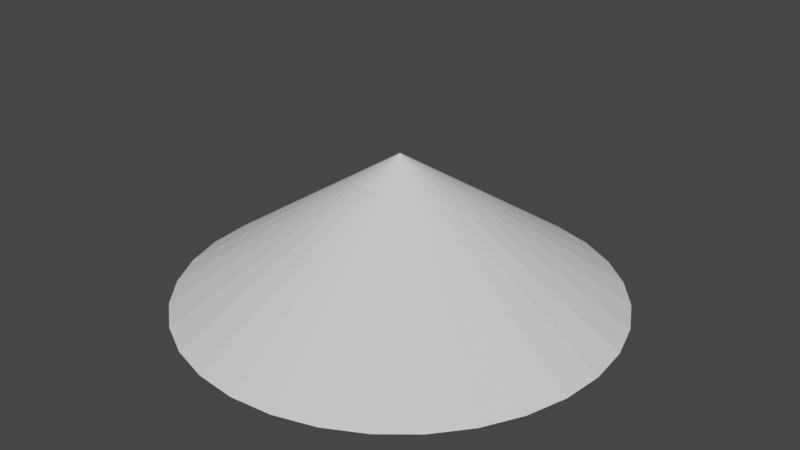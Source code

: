 # Source: coneBarrier.blend  (saved by Blender 3.5.10; exported with 4.5.12 LTS)
import bpy
from mathutils import Matrix  # noqa: F401  (used for matrix-valued properties, if any)

bpy.ops.wm.read_factory_settings(use_empty=True)
scene = bpy.context.scene
scene.name = 'Scene'

# ---- collections
col_collection = bpy.data.collections.new('Collection'); scene.collection.children.link(col_collection)

# ---- world
world_world = bpy.data.worlds.new('World'); scene.world = world_world
world_world.use_nodes = True; world_world.node_tree.nodes.clear()
_N = world_world.node_tree.nodes; _L = world_world.node_tree.links
n0 = _N.new('ShaderNodeOutputWorld'); n0.name = 'World Output'; n0.location = (300, 300)
n1 = _N.new('ShaderNodeBackground'); n1.name = 'Background'; n1.location = (10, 300)
n1.inputs[0].default_value = (0.05088, 0.05088, 0.05088, 1.0)
_L.new(n1.outputs[0], n0.inputs[0])
n0.is_active_output = True
world_world.color = (0.05088, 0.05088, 0.05088)
world_world.use_sun_shadow = False
world_world.sun_shadow_jitter_overblur = 0.0

# ---- meshes
me_cone = bpy.data.meshes.new('Cone')
me_cone.from_pydata([(0.0, 3.0, -1.0), (0.5853, 2.942, -1.0), (1.148, 2.772, -1.0), (1.667, 2.494, -1.0), (2.121, 2.121, -1.0), (2.494, 1.667, -1.0), (2.772, 1.148, -1.0), (2.942, 0.5853, -1.0), (3.0, 0.0, -1.0), (2.942, -0.5853, -1.0), (2.772, -1.148, -1.0), (2.494, -1.667, -1.0), (2.121, -2.121, -1.0), (1.667, -2.494, -1.0), (1.148, -2.772, -1.0), (0.5853, -2.942, -1.0), (0.0, -3.0, -1.0), (-0.5853, -2.942, -1.0), (-1.148, -2.772, -1.0), (-1.667, -2.494, -1.0), (-2.121, -2.121, -1.0), (-2.494, -1.667, -1.0), (-2.772, -1.148, -1.0), (-2.942, -0.5853, -1.0), (-3.0, 0.0, -1.0), (-2.942, 0.5853, -1.0), (-2.772, 1.148, -1.0), (-2.494, 1.667, -1.0), (-2.121, 2.121, -1.0), (-1.667, 2.494, -1.0), (-1.148, 2.772, -1.0), (-0.5853, 2.942, -1.0), (0.0, 0.0, 1.0)], [], [(0, 32, 1), (1, 32, 2), (2, 32, 3), (3, 32, 4), (4, 32, 5), (5, 32, 6), (6, 32, 7), (7, 32, 8), (8, 32, 9), (9, 32, 10), (10, 32, 11), (11, 32, 12), (12, 32, 13), (13, 32, 14), (14, 32, 15), (15, 32, 16), (16, 32, 17), (17, 32, 18), (18, 32, 19), (19, 32, 20), (20, 32, 21), (21, 32, 22), (22, 32, 23), (23, 32, 24), (24, 32, 25), (25, 32, 26), (26, 32, 27), (27, 32, 28), (28, 32, 29), (29, 32, 30), (0, 1, 2, 3, 4, 5, 6, 7, 8, 9, 10, 11, 12, 13, 14, 15, 16, 17, 18, 19, 20, 21, 22, 23, 24, 25, 26, 27, 28, 29, 30, 31), (30, 32, 31), (31, 32, 0)])
_uv = me_cone.uv_layers.new(name='UVMap')
_uv.uv.foreach_set('vector', [0.25, 0.49, 0.25, 0.25, 0.2968, 0.4854, 0.2968, 0.4854, 0.25, 0.25, 0.3418, 0.4717, 0.3418, 0.4717, 0.25, 0.25, 0.3833, 0.4496, 0.3833, 0.4496, 0.25, 0.25, 0.4197, 0.4197, 0.4197, 0.4197, 0.25, 0.25, 0.4496, 0.3833, 0.4496, 0.3833, 0.25, 0.25, 0.4717, 0.3418, 0.4717, 0.3418, 0.25, 0.25, 0.4854, 0.2968, 0.4854, 0.2968, 0.25, 0.25, 0.49, 0.25, 0.49, 0.25, 0.25, 0.25, 0.4854, 0.2032, 0.4854, 0.2032, 0.25, 0.25, 0.4717, 0.1582, 0.4717, 0.1582, 0.25, 0.25, 0.4496, 0.1167, 0.4496, 0.1167, 0.25, 0.25, 0.4197, 0.08029, 0.4197, 0.08029, 0.25, 0.25, 0.3833, 0.05045, 0.3833, 0.05045, 0.25, 0.25, 0.3418, 0.02827, 0.3418, 0.02827, 0.25, 0.25, 0.2968, 0.01461, 0.2968, 0.01461, 0.25, 0.25, 0.25, 0.01, 0.25, 0.01, 0.25, 0.25, 0.2032, 0.01461, 0.2032, 0.01461, 0.25, 0.25, 0.1582, 0.02827, 0.1582, 0.02827, 0.25, 0.25, 0.1167, 0.05045, 0.1167, 0.05045, 0.25, 0.25, 0.08029, 0.08029, 0.08029, 0.08029, 0.25, 0.25, 0.05045, 0.1167, 0.05045, 0.1167, 0.25, 0.25, 0.02827, 0.1582, 0.02827, 0.1582, 0.25, 0.25, 0.01461, 0.2032, 0.01461, 0.2032, 0.25, 0.25, 0.01, 0.25, 0.01, 0.25, 0.25, 0.25, 0.01461, 0.2968, 0.01461, 0.2968, 0.25, 0.25, 0.02827, 0.3418, 0.02827, 0.3418, 0.25, 0.25, 0.05045, 0.3833, 0.05045, 0.3833, 0.25, 0.25, 0.08029, 0.4197, 0.08029, 0.4197, 0.25, 0.25, 0.1167, 0.4496, 0.1167, 0.4496, 0.25, 0.25, 0.1582, 0.4717, 0.75, 0.49, 0.7968, 0.4854, 0.8418, 0.4717, 0.8833, 0.4496, 0.9197, 0.4197, 0.9496, 0.3833, 0.9717, 0.3418, 0.9854, 0.2968, 0.99, 0.25, 0.9854, 0.2032, 0.9717, 0.1582, 0.9496, 0.1167, 0.9197, 0.08029, 0.8833, 0.05045, 0.8418, 0.02827, 0.7968, 0.01461, 0.75, 0.01, 0.7032, 0.01461, 0.6582, 0.02827, 0.6167, 0.05045, 0.5803, 0.08029, 0.5504, 0.1167, 0.5283, 0.1582, 0.5146, 0.2032, 0.51, 0.25, 0.5146, 0.2968, 0.5283, 0.3418, 0.5504, 0.3833, 0.5803, 0.4197, 0.6167, 0.4496, 0.6582, 0.4717, 0.7032, 0.4854, 0.1582, 0.4717, 0.25, 0.25, 0.2032, 0.4854, 0.2032, 0.4854, 0.25, 0.25, 0.25, 0.49])
me_cone.update()

# ---- objects
ob_cone = bpy.data.objects.new('Cone', me_cone)

# ---- transforms, parenting, visibility, modifiers, constraints
ob_cone.location = (0.0, 0.0, 1.0)

# ---- collection membership
col_collection.objects.link(ob_cone)

# ---- scene / render settings (as saved in the file)
scene.frame_start = 1; scene.frame_end = 250; scene.frame_set(1)
scene.render.engine = 'BLENDER_EEVEE_NEXT'
scene.cycles.sampling_pattern = 'TABULATED_SOBOL'
scene.view_settings.view_transform = 'Filmic'
bpy.context.view_layer.update()

# ---- added for rendering (the .blend has no active camera and no usable light): camera, sun
cam_auto = bpy.data.cameras.new('AutoCamera')
cam_auto.lens = 50.0
cam_auto.sensor_width = 36.0
cam_auto.clip_end = 1000.0
ob_auto_camera = bpy.data.objects.new('AutoCamera', cam_auto)
scene.collection.objects.link(ob_auto_camera)
ob_auto_camera.location = (8.06592, -9.67911, 7.45274)
ob_auto_camera.rotation_euler = (1.09748, -7.21219e-08, 0.694738)
scene.camera = ob_auto_camera
light_auto_sun = bpy.data.lights.new('AutoSun', 'SUN')
light_auto_sun.energy = 3.0
light_auto_sun.angle = 0.0523599
ob_auto_sun = bpy.data.objects.new('AutoSun', light_auto_sun)
scene.collection.objects.link(ob_auto_sun)
ob_auto_sun.rotation_euler = (0.872665, 0.174533, 0.523599)
bpy.context.view_layer.update()
